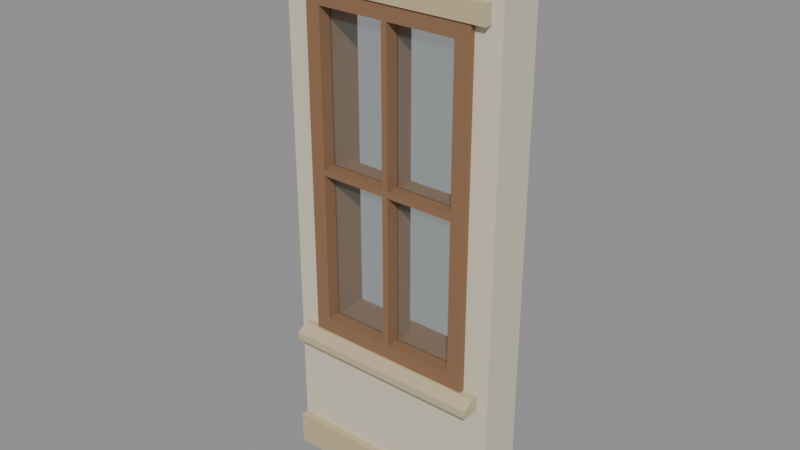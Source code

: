 # Source: rpg-mansion-raised-sill-fixed-window-bay-01.blend  (saved by Blender 4.3.34; exported with 4.5.12 LTS)
import bpy
from mathutils import Matrix  # noqa: F401  (used for matrix-valued properties, if any)

bpy.ops.wm.read_factory_settings(use_empty=True)
scene = bpy.context.scene
scene.name = 'Canonical active export'

# ---- materials (node trees are filled in below, after node groups)
mat_original_plaster = bpy.data.materials.new('Original plaster')
mat_original_wood_trim = bpy.data.materials.new('Original wood trim')
mat_original_glass = bpy.data.materials.new('Original glass')
mat_original_glass.diffuse_color = (0.8, 0.8, 0.8, 0.1)
mat_original_stone = bpy.data.materials.new('Original stone')

# ---- material node trees
mat_original_plaster.use_nodes = True; mat_original_plaster.node_tree.nodes.clear()
_N = mat_original_plaster.node_tree.nodes; _L = mat_original_plaster.node_tree.links
n0 = _N.new('ShaderNodeBsdfPrincipled'); n0.name = 'Principled BSDF'; n0.location = (10, 300)
n0.inputs[0].default_value = (0.6867, 0.624, 0.4735, 1.0)
n0.inputs[2].default_value = 0.75
n1 = _N.new('ShaderNodeOutputMaterial'); n1.name = 'Material Output'; n1.location = (300, 300)
_L.new(n0.outputs[0], n1.inputs[0])
n1.is_active_output = True
mat_original_wood_trim.use_nodes = True; mat_original_wood_trim.node_tree.nodes.clear()
_N = mat_original_wood_trim.node_tree.nodes; _L = mat_original_wood_trim.node_tree.links
n0 = _N.new('ShaderNodeBsdfPrincipled'); n0.name = 'Principled BSDF'; n0.location = (10, 300)
n0.inputs[0].default_value = (0.2664, 0.1413, 0.07036, 1.0)
n0.inputs[2].default_value = 0.75
n1 = _N.new('ShaderNodeOutputMaterial'); n1.name = 'Material Output'; n1.location = (300, 300)
_L.new(n0.outputs[0], n1.inputs[0])
n1.is_active_output = True
mat_original_glass.use_nodes = True; mat_original_glass.node_tree.nodes.clear()
_N = mat_original_glass.node_tree.nodes; _L = mat_original_glass.node_tree.links
n0 = _N.new('ShaderNodeBsdfPrincipled'); n0.name = 'Principled BSDF'; n0.location = (10, 300)
n0.inputs[0].default_value = (0.2664, 0.402, 0.402, 1.0)
n0.inputs[2].default_value = 0.08
n0.inputs[4].default_value = 0.1
n1 = _N.new('ShaderNodeOutputMaterial'); n1.name = 'Material Output'; n1.location = (300, 300)
_L.new(n0.outputs[0], n1.inputs[0])
n1.is_active_output = True
mat_original_stone.use_nodes = True; mat_original_stone.node_tree.nodes.clear()
_N = mat_original_stone.node_tree.nodes; _L = mat_original_stone.node_tree.links
n0 = _N.new('ShaderNodeBsdfPrincipled'); n0.name = 'Principled BSDF'; n0.location = (10, 300)
n0.inputs[0].default_value = (0.552, 0.4621, 0.2789, 1.0)
n0.inputs[2].default_value = 0.75
n1 = _N.new('ShaderNodeOutputMaterial'); n1.name = 'Material Output'; n1.location = (300, 300)
_L.new(n0.outputs[0], n1.inputs[0])
n1.is_active_output = True

# ---- meshes
me_window_west_plaster_pier_001 = bpy.data.meshes.new('Window west plaster pier.001')
me_window_west_plaster_pier_001.from_pydata([(-0.6, -0.08, 0.0), (-0.46, -0.08, 0.0), (-0.46, 0.16, 0.0), (-0.6, 0.16, 0.0), (-0.6, -0.08, 3.0), (-0.46, -0.08, 3.0), (-0.46, 0.16, 3.0), (-0.6, 0.16, 3.0), (0.46, -0.08, 0.0), (0.6, -0.08, 0.0), (0.6, 0.16, 0.0), (0.46, 0.16, 0.0), (0.46, -0.08, 3.0), (0.6, -0.08, 3.0), (0.6, 0.16, 3.0), (0.46, 0.16, 3.0), (-0.46, -0.08, 0.0), (0.46, -0.08, 0.0), (0.46, 0.16, 0.0), (-0.46, 0.16, 0.0), (-0.46, -0.08, 0.8), (0.46, -0.08, 0.8), (0.46, 0.16, 0.8), (-0.46, 0.16, 0.8), (-0.46, -0.08, 2.6), (0.46, -0.08, 2.6), (0.46, 0.16, 2.6), (-0.46, 0.16, 2.6), (-0.46, -0.08, 3.0), (0.46, -0.08, 3.0), (0.46, 0.16, 3.0), (-0.46, 0.16, 3.0), (-0.46, -0.11, 0.8), (0.46, -0.11, 0.8), (0.46, -0.11, 2.6), (-0.46, -0.11, 2.6), (-0.38, -0.11, 0.88), (0.38, -0.11, 0.88), (0.38, -0.11, 2.52), (-0.38, -0.11, 2.52), (-0.46, 0.145, 0.8), (0.46, 0.145, 0.8), (0.46, 0.145, 2.6), (-0.46, 0.145, 2.6), (-0.38, 0.145, 0.88), (0.38, 0.145, 0.88), (0.38, 0.145, 2.52), (-0.38, 0.145, 2.52), (-0.016, -0.11, 0.88), (0.016, -0.11, 0.88), (0.016, 0.06, 0.88), (-0.016, 0.06, 0.88), (-0.016, -0.11, 2.52), (0.016, -0.11, 2.52), (0.016, 0.06, 2.52), (-0.016, 0.06, 2.52), (-0.38, -0.11, 1.684), (-0.016, -0.11, 1.684), (-0.016, 0.06, 1.684), (-0.38, 0.06, 1.684), (-0.38, -0.11, 1.716), (-0.016, -0.11, 1.716), (-0.016, 0.06, 1.716), (-0.38, 0.06, 1.716), (0.016, -0.11, 1.684), (0.38, -0.11, 1.684), (0.38, 0.06, 1.684), (0.016, 0.06, 1.684), (0.016, -0.11, 1.716), (0.38, -0.11, 1.716), (0.38, 0.06, 1.716), (0.016, 0.06, 1.716), (-0.38, -0.04, 0.88), (-0.016, -0.04, 0.88), (-0.016, -0.032, 0.88), (-0.38, -0.032, 0.88), (-0.38, -0.04, 1.684), (-0.016, -0.04, 1.684), (-0.016, -0.032, 1.684), (-0.38, -0.032, 1.684), (-0.38, -0.04, 1.716), (-0.016, -0.04, 1.716), (-0.016, -0.032, 1.716), (-0.38, -0.032, 1.716), (-0.38, -0.04, 2.52), (-0.016, -0.04, 2.52), (-0.016, -0.032, 2.52), (-0.38, -0.032, 2.52), (0.016, -0.04, 0.88), (0.38, -0.04, 0.88), (0.38, -0.032, 0.88), (0.016, -0.032, 0.88), (0.016, -0.04, 1.684), (0.38, -0.04, 1.684), (0.38, -0.032, 1.684), (0.016, -0.032, 1.684), (0.016, -0.04, 1.716), (0.38, -0.04, 1.716), (0.38, -0.032, 1.716), (0.016, -0.032, 1.716), (0.016, -0.04, 2.52), (0.38, -0.04, 2.52), (0.38, -0.032, 2.52), (0.016, -0.032, 2.52), (-0.54, -0.08, 0.725), (-0.54, -0.18, 0.725), (-0.54, -0.18, 0.765), (-0.54, -0.12, 0.8), (-0.54, -0.08, 0.8), (0.54, -0.08, 0.725), (0.54, -0.18, 0.725), (0.54, -0.18, 0.765), (0.54, -0.12, 0.8), (0.54, -0.08, 0.8), (-0.54, -0.12, 2.6), (0.54, -0.12, 2.6), (0.54, -0.08, 2.6), (-0.54, -0.08, 2.6), (-0.54, -0.12, 2.695), (0.54, -0.12, 2.695), (0.54, -0.08, 2.695), (-0.54, -0.08, 2.695), (-0.6, -0.12, 0.0), (0.6, -0.12, 0.0), (0.6, -0.08, 0.0), (-0.6, -0.08, 0.0), (-0.6, -0.12, 0.18), (0.6, -0.12, 0.18), (0.6, -0.08, 0.18), (-0.6, -0.08, 0.18), (-0.6, -0.11, 2.9), (0.6, -0.11, 2.9), (0.6, -0.08, 2.9), (-0.6, -0.08, 2.9), (-0.6, -0.11, 3.0), (0.6, -0.11, 3.0), (0.6, -0.08, 3.0), (-0.6, -0.08, 3.0), (-0.6, 0.16, 0.0), (0.6, 0.16, 0.0), (0.6, 0.18, 0.0), (-0.6, 0.18, 0.0), (-0.6, 0.16, 0.16), (0.6, 0.16, 0.16), (0.6, 0.18, 0.16), (-0.6, 0.18, 0.16)], [], [(3, 2, 1, 0), (4, 5, 6, 7), (0, 1, 5, 4), (1, 2, 6, 5), (2, 3, 7, 6), (3, 0, 4, 7), (11, 10, 9, 8), (12, 13, 14, 15), (8, 9, 13, 12), (9, 10, 14, 13), (10, 11, 15, 14), (11, 8, 12, 15), (19, 18, 17, 16), (20, 21, 22, 23), (16, 17, 21, 20), (17, 18, 22, 21), (18, 19, 23, 22), (19, 16, 20, 23), (27, 26, 25, 24), (28, 29, 30, 31), (24, 25, 29, 28), (25, 26, 30, 29), (26, 27, 31, 30), (27, 24, 28, 31), (32, 40, 41, 33), (36, 37, 45, 44), (32, 33, 37, 36), (40, 44, 45, 41), (33, 41, 42, 34), (37, 38, 46, 45), (33, 34, 38, 37), (41, 45, 46, 42), (34, 42, 43, 35), (38, 39, 47, 46), (34, 35, 39, 38), (42, 46, 47, 43), (35, 43, 40, 32), (39, 36, 44, 47), (35, 32, 36, 39), (43, 47, 44, 40), (51, 50, 49, 48), (52, 53, 54, 55), (48, 49, 53, 52), (49, 50, 54, 53), (50, 51, 55, 54), (51, 48, 52, 55), (59, 58, 57, 56), (60, 61, 62, 63), (56, 57, 61, 60), (57, 58, 62, 61), (58, 59, 63, 62), (59, 56, 60, 63), (67, 66, 65, 64), (68, 69, 70, 71), (64, 65, 69, 68), (65, 66, 70, 69), (66, 67, 71, 70), (67, 64, 68, 71), (75, 74, 73, 72), (76, 77, 78, 79), (72, 73, 77, 76), (73, 74, 78, 77), (74, 75, 79, 78), (75, 72, 76, 79), (83, 82, 81, 80), (84, 85, 86, 87), (80, 81, 85, 84), (81, 82, 86, 85), (82, 83, 87, 86), (83, 80, 84, 87), (91, 90, 89, 88), (92, 93, 94, 95), (88, 89, 93, 92), (89, 90, 94, 93), (90, 91, 95, 94), (91, 88, 92, 95), (99, 98, 97, 96), (100, 101, 102, 103), (96, 97, 101, 100), (97, 98, 102, 101), (98, 99, 103, 102), (99, 96, 100, 103), (108, 104, 105, 106, 107), (109, 113, 112, 111, 110), (104, 109, 110, 105), (105, 110, 111, 106), (106, 111, 112, 107), (107, 112, 113, 108), (108, 113, 109, 104), (117, 116, 115, 114), (118, 119, 120, 121), (114, 115, 119, 118), (115, 116, 120, 119), (116, 117, 121, 120), (117, 114, 118, 121), (125, 124, 123, 122), (126, 127, 128, 129), (122, 123, 127, 126), (123, 124, 128, 127), (124, 125, 129, 128), (125, 122, 126, 129), (133, 132, 131, 130), (134, 135, 136, 137), (130, 131, 135, 134), (131, 132, 136, 135), (132, 133, 137, 136), (133, 130, 134, 137), (141, 140, 139, 138), (142, 143, 144, 145), (138, 139, 143, 142), (139, 140, 144, 143), (140, 141, 145, 144), (141, 138, 142, 145)])
me_window_west_plaster_pier_001.polygons.foreach_set('material_index', [0, 0, 0, 0, 0, 0, 0, 0, 0, 0, 0, 0, 0, 0, 0, 0, 0, 0, 0, 0, 0, 0, 0, 0, 1, 1, 1, 1, 1, 1, 1, 1, 1, 1, 1, 1, 1, 1, 1, 1, 1, 1, 1, 1, 1, 1, 1, 1, 1, 1, 1, 1, 1, 1, 1, 1, 1, 1, 2, 2, 2, 2, 2, 2, 2, 2, 2, 2, 2, 2, 2, 2, 2, 2, 2, 2, 2, 2, 2, 2, 2, 2, 3, 3, 3, 3, 3, 3, 3, 3, 3, 3, 3, 3, 3, 3, 3, 3, 3, 3, 3, 3, 3, 3, 3, 3, 3, 1, 1, 1, 1, 1, 1])
_uv = me_window_west_plaster_pier_001.uv_layers.new(name='UVMap')
_uv.uv.foreach_set('vector', [0.5515, 0.7061, 0.5515, 0.6804, 0.5955, 0.6804, 0.5955, 0.7061, 0.596, 0.7061, 0.596, 0.6804, 0.6401, 0.6804, 0.6401, 0.7061, 0.2212, 0.6237, 0.2212, 0.5981, 0.7716, 0.5981, 0.7716, 0.6237, 0.0005504, 0.3539, 0.0005504, 0.3098, 0.5509, 0.3098, 0.5509, 0.3539, 0.0005504, 0.6536, 0.0005504, 0.628, 0.5509, 0.628, 0.5509, 0.6536, 0.0005504, 0.3985, 0.0005504, 0.3544, 0.5509, 0.3544, 0.5509, 0.3985, 0.6406, 0.7061, 0.6406, 0.6804, 0.6846, 0.6804, 0.6846, 0.7061, 0.6852, 0.7061, 0.6852, 0.6804, 0.7292, 0.6804, 0.7292, 0.7061, 0.0005504, 0.6799, 0.0005504, 0.6542, 0.5509, 0.6542, 0.5509, 0.6799, 0.0005504, 0.443, 0.0005504, 0.399, 0.5509, 0.399, 0.5509, 0.443, 0.0005504, 0.7061, 0.0005504, 0.6804, 0.5509, 0.6804, 0.5509, 0.7061, 0.0005504, 0.4876, 0.0005504, 0.4436, 0.5509, 0.4436, 0.5509, 0.4876, 0.5515, 0.4436, 0.7202, 0.4436, 0.7202, 0.4876, 0.5515, 0.4876, 0.7208, 0.4436, 0.8896, 0.4436, 0.8896, 0.4876, 0.7208, 0.4876, 0.0005504, 0.0005504, 0.1693, 0.0005504, 0.1693, 0.1473, 0.0005504, 0.1473, 0.3392, 0.5322, 0.3392, 0.4882, 0.486, 0.4882, 0.486, 0.5322, 0.1699, 0.0005504, 0.3387, 0.0005504, 0.3387, 0.1473, 0.1699, 0.1473, 0.4865, 0.5322, 0.4865, 0.4882, 0.6333, 0.4882, 0.6333, 0.5322, 0.0005504, 0.4882, 0.1693, 0.4882, 0.1693, 0.5322, 0.0005504, 0.5322, 0.1699, 0.4882, 0.3387, 0.4882, 0.3387, 0.5322, 0.1699, 0.5322, 0.3392, 0.0005504, 0.508, 0.0005504, 0.508, 0.07393, 0.3392, 0.07393, 0.6338, 0.5322, 0.6338, 0.4882, 0.7072, 0.4882, 0.7072, 0.5322, 0.5085, 0.0005504, 0.6773, 0.0005504, 0.6773, 0.07393, 0.5085, 0.07393, 0.7078, 0.5322, 0.7078, 0.4882, 0.7811, 0.4882, 0.7811, 0.5322, 0.302, 0.3093, 0.302, 0.2625, 0.4707, 0.2625, 0.4707, 0.3093, 0.6406, 0.2625, 0.78, 0.2625, 0.78, 0.3093, 0.6406, 0.3093, 0.3313, 0.7408, 0.5001, 0.7408, 0.4854, 0.7555, 0.346, 0.7555, 0.6694, 0.7408, 0.6547, 0.7555, 0.5153, 0.7555, 0.5006, 0.7408, 0.0005504, 0.262, 0.0005504, 0.2152, 0.3308, 0.2152, 0.3308, 0.262, 0.6621, 0.2152, 0.9629, 0.2152, 0.9629, 0.262, 0.6621, 0.262, 0.0005504, 0.7255, 0.3308, 0.7255, 0.3161, 0.7402, 0.01523, 0.7402, 0.6615, 0.7255, 0.6468, 0.7402, 0.346, 0.7402, 0.3313, 0.7255, 0.4713, 0.3093, 0.4713, 0.2625, 0.6401, 0.2625, 0.6401, 0.3093, 0.7806, 0.2625, 0.92, 0.2625, 0.92, 0.3093, 0.7806, 0.3093, 0.67, 0.7408, 0.8387, 0.7408, 0.8241, 0.7555, 0.6846, 0.7555, 0.1693, 0.756, 0.1546, 0.7707, 0.01523, 0.7707, 0.0005504, 0.756, 0.3313, 0.262, 0.3313, 0.2152, 0.6615, 0.2152, 0.6615, 0.262, 0.0005504, 0.2625, 0.3014, 0.2625, 0.3014, 0.3093, 0.0005504, 0.3093, 0.6621, 0.7255, 0.9923, 0.7255, 0.9776, 0.7402, 0.6768, 0.7402, 0.3308, 0.7408, 0.3161, 0.7555, 0.01523, 0.7555, 0.0005504, 0.7408, 0.802, 0.785, 0.802, 0.7791, 0.8332, 0.7791, 0.8332, 0.785, 0.8338, 0.785, 0.8338, 0.7791, 0.865, 0.7791, 0.865, 0.785, 0.1992, 0.785, 0.1992, 0.7791, 0.5001, 0.7791, 0.5001, 0.785, 0.4419, 0.5639, 0.4419, 0.5327, 0.7428, 0.5327, 0.7428, 0.5639, 0.5006, 0.785, 0.5006, 0.7791, 0.8015, 0.7791, 0.8015, 0.785, 0.0005504, 0.5975, 0.0005504, 0.5663, 0.3014, 0.5663, 0.3014, 0.5975, 0.302, 0.5663, 0.3687, 0.5663, 0.3687, 0.5975, 0.302, 0.5975, 0.3693, 0.5663, 0.4361, 0.5663, 0.4361, 0.5975, 0.3693, 0.5975, 0.8655, 0.7791, 0.9323, 0.7791, 0.9323, 0.785, 0.8655, 0.785, 0.2025, 0.787, 0.2337, 0.787, 0.2337, 0.7929, 0.2025, 0.7929, 0.0005504, 0.787, 0.06733, 0.787, 0.06733, 0.7929, 0.0005504, 0.7929, 0.2343, 0.787, 0.2655, 0.787, 0.2655, 0.7929, 0.2343, 0.7929, 0.4366, 0.5663, 0.5034, 0.5663, 0.5034, 0.5975, 0.4366, 0.5975, 0.5039, 0.5663, 0.5707, 0.5663, 0.5707, 0.5975, 0.5039, 0.5975, 0.06788, 0.787, 0.1347, 0.787, 0.1347, 0.7929, 0.06788, 0.7929, 0.266, 0.787, 0.2972, 0.787, 0.2972, 0.7929, 0.266, 0.7929, 0.1352, 0.787, 0.202, 0.787, 0.202, 0.7929, 0.1352, 0.7929, 0.2977, 0.787, 0.3289, 0.787, 0.3289, 0.7929, 0.2977, 0.7929, 0.7408, 0.7976, 0.8076, 0.7976, 0.8076, 0.7991, 0.7408, 0.7991, 0.8081, 0.7976, 0.8749, 0.7976, 0.8749, 0.7991, 0.8081, 0.7991, 0.6779, 0.06733, 0.6779, 0.0005504, 0.8253, 0.0005504, 0.8253, 0.06733, 0.5017, 0.7949, 0.5017, 0.7934, 0.6492, 0.7934, 0.6492, 0.7949, 0.8259, 0.06733, 0.8259, 0.0005504, 0.9734, 0.0005504, 0.9734, 0.06733, 0.6498, 0.7949, 0.6498, 0.7934, 0.7973, 0.7934, 0.7973, 0.7949, 0.8754, 0.7976, 0.9422, 0.7976, 0.9422, 0.7991, 0.8754, 0.7991, 0.0005504, 0.7997, 0.06733, 0.7997, 0.06733, 0.8011, 0.0005504, 0.8011, 0.0005504, 0.2146, 0.0005504, 0.1479, 0.148, 0.1479, 0.148, 0.2146, 0.7978, 0.7949, 0.7978, 0.7934, 0.9453, 0.7934, 0.9453, 0.7949, 0.1486, 0.2146, 0.1486, 0.1479, 0.2961, 0.1479, 0.2961, 0.2146, 0.0005504, 0.7991, 0.0005504, 0.7976, 0.148, 0.7976, 0.148, 0.7991, 0.06788, 0.7997, 0.1347, 0.7997, 0.1347, 0.8011, 0.06788, 0.8011, 0.1352, 0.7997, 0.202, 0.7997, 0.202, 0.8011, 0.1352, 0.8011, 0.2966, 0.2146, 0.2966, 0.1479, 0.4441, 0.1479, 0.4441, 0.2146, 0.1486, 0.7991, 0.1486, 0.7976, 0.2961, 0.7976, 0.2961, 0.7991, 0.4447, 0.2146, 0.4447, 0.1479, 0.5922, 0.1479, 0.5922, 0.2146, 0.2966, 0.7991, 0.2966, 0.7976, 0.4441, 0.7976, 0.4441, 0.7991, 0.2025, 0.7997, 0.2693, 0.7997, 0.2693, 0.8011, 0.2025, 0.8011, 0.2699, 0.7997, 0.3366, 0.7997, 0.3366, 0.8011, 0.2699, 0.8011, 0.5927, 0.2146, 0.5927, 0.1479, 0.7402, 0.1479, 0.7402, 0.2146, 0.4447, 0.7991, 0.4447, 0.7976, 0.5922, 0.7976, 0.5922, 0.7991, 0.7408, 0.2146, 0.7408, 0.1479, 0.8883, 0.1479, 0.8883, 0.2146, 0.5927, 0.7991, 0.5927, 0.7976, 0.7402, 0.7976, 0.7402, 0.7991, 0.3686, 0.7698, 0.3686, 0.756, 0.3869, 0.756, 0.3869, 0.7633, 0.3759, 0.7698, 0.4058, 0.756, 0.4058, 0.7698, 0.3985, 0.7698, 0.3874, 0.7633, 0.3874, 0.756, 0.7298, 0.6804, 0.9279, 0.6804, 0.9279, 0.6988, 0.7298, 0.6988, 0.0005504, 0.7791, 0.1987, 0.7791, 0.1987, 0.7865, 0.0005504, 0.7865, 0.4063, 0.756, 0.6045, 0.756, 0.6045, 0.7687, 0.4063, 0.7687, 0.2212, 0.7712, 0.4194, 0.7712, 0.4194, 0.7786, 0.2212, 0.7786, 0.1699, 0.756, 0.368, 0.756, 0.368, 0.7698, 0.1699, 0.7698, 0.4199, 0.7712, 0.618, 0.7712, 0.618, 0.7786, 0.4199, 0.7786, 0.6186, 0.7712, 0.8167, 0.7712, 0.8167, 0.7786, 0.6186, 0.7786, 0.4419, 0.7067, 0.6401, 0.7067, 0.6401, 0.7241, 0.4419, 0.7241, 0.8844, 0.7786, 0.8844, 0.7712, 0.9018, 0.7712, 0.9018, 0.7786, 0.6406, 0.7067, 0.8387, 0.7067, 0.8387, 0.7241, 0.6406, 0.7241, 0.9024, 0.7786, 0.9024, 0.7712, 0.9198, 0.7712, 0.9198, 0.7786, 0.605, 0.756, 0.8252, 0.756, 0.8252, 0.7633, 0.605, 0.7633, 0.0005504, 0.7712, 0.2207, 0.7712, 0.2207, 0.7786, 0.0005504, 0.7786, 0.0005504, 0.5327, 0.2207, 0.5327, 0.2207, 0.5658, 0.0005504, 0.5658, 0.8173, 0.7786, 0.8173, 0.7712, 0.8503, 0.7712, 0.8503, 0.7786, 0.2212, 0.5327, 0.4414, 0.5327, 0.4414, 0.5658, 0.2212, 0.5658, 0.8508, 0.7786, 0.8508, 0.7712, 0.8839, 0.7712, 0.8839, 0.7786, 0.3295, 0.787, 0.5496, 0.787, 0.5496, 0.7925, 0.3295, 0.7925, 0.5502, 0.787, 0.7703, 0.787, 0.7703, 0.7925, 0.5502, 0.7925, 0.0005504, 0.7067, 0.2207, 0.7067, 0.2207, 0.725, 0.0005504, 0.725, 0.7709, 0.7925, 0.7709, 0.787, 0.7892, 0.787, 0.7892, 0.7925, 0.2212, 0.7067, 0.4414, 0.7067, 0.4414, 0.725, 0.2212, 0.725, 0.7898, 0.7925, 0.7898, 0.787, 0.8081, 0.787, 0.8081, 0.7925, 0.0005504, 0.7934, 0.2207, 0.7934, 0.2207, 0.7971, 0.0005504, 0.7971, 0.2212, 0.7934, 0.4414, 0.7934, 0.4414, 0.7971, 0.2212, 0.7971, 0.5713, 0.5663, 0.7914, 0.5663, 0.7914, 0.5957, 0.5713, 0.5957, 0.4419, 0.7971, 0.4419, 0.7934, 0.4713, 0.7934, 0.4713, 0.7971, 0.0005504, 0.5981, 0.2207, 0.5981, 0.2207, 0.6274, 0.0005504, 0.6274, 0.4718, 0.7971, 0.4718, 0.7934, 0.5012, 0.7934, 0.5012, 0.7971])
me_window_west_plaster_pier_001.materials.append(mat_original_plaster)
me_window_west_plaster_pier_001.materials.append(mat_original_wood_trim)
me_window_west_plaster_pier_001.materials.append(mat_original_glass)
me_window_west_plaster_pier_001.materials.append(mat_original_stone)
me_window_west_plaster_pier_001.update()

# ---- objects
ob_rpg_mansion_raised_sill_fixed_window_bay_01 = bpy.data.objects.new('rpg-mansion-raised-sill-fixed-window-bay-01', me_window_west_plaster_pier_001)

# ---- transforms, parenting, visibility, modifiers, constraints
ob_rpg_mansion_raised_sill_fixed_window_bay_01.location = (0.0, 0.0, 0.0)

# ---- collection membership
scene.collection.objects.link(ob_rpg_mansion_raised_sill_fixed_window_bay_01)

# ---- scene / render settings (as saved in the file)
scene.frame_start = 1; scene.frame_end = 250; scene.frame_set(1)
scene.render.engine = 'BLENDER_EEVEE_NEXT'
scene.render.image_settings.exr_codec = 'NONE'
scene.render.simplify_subdivision_render = 0
scene.render.simplify_child_particles_render = 0.0
scene.eevee.use_volume_custom_range = False
scene.eevee.use_fast_gi = False
scene.eevee.use_shadows = False
scene.view_settings.white_balance_temperature = 0.0
scene.view_settings.white_balance_tint = 0.0
scene.view_settings.white_balance_whitepoint = (2.97, 0.5193, -0.0414)
bpy.context.view_layer.update()

# ---- added for rendering (the .blend has no active camera and no usable light): camera, sun + grey world if the file has none
cam_auto = bpy.data.cameras.new('AutoCamera')
cam_auto.lens = 50.0
cam_auto.sensor_width = 36.0
cam_auto.clip_end = 1000.0
ob_auto_camera = bpy.data.objects.new('AutoCamera', cam_auto)
scene.collection.objects.link(ob_auto_camera)
ob_auto_camera.location = (3.00799, -3.60959, 3.90639)
ob_auto_camera.rotation_euler = (1.09748, -7.21219e-08, 0.694738)
scene.camera = ob_auto_camera
light_auto_sun = bpy.data.lights.new('AutoSun', 'SUN')
light_auto_sun.energy = 3.0
light_auto_sun.angle = 0.0523599
ob_auto_sun = bpy.data.objects.new('AutoSun', light_auto_sun)
scene.collection.objects.link(ob_auto_sun)
ob_auto_sun.rotation_euler = (0.872665, 0.174533, 0.523599)
if scene.world is None:
    world_auto = bpy.data.worlds.new('AutoWorld')
    world_auto.color = (0.3, 0.3, 0.3)
    scene.world = world_auto
bpy.context.view_layer.update()
